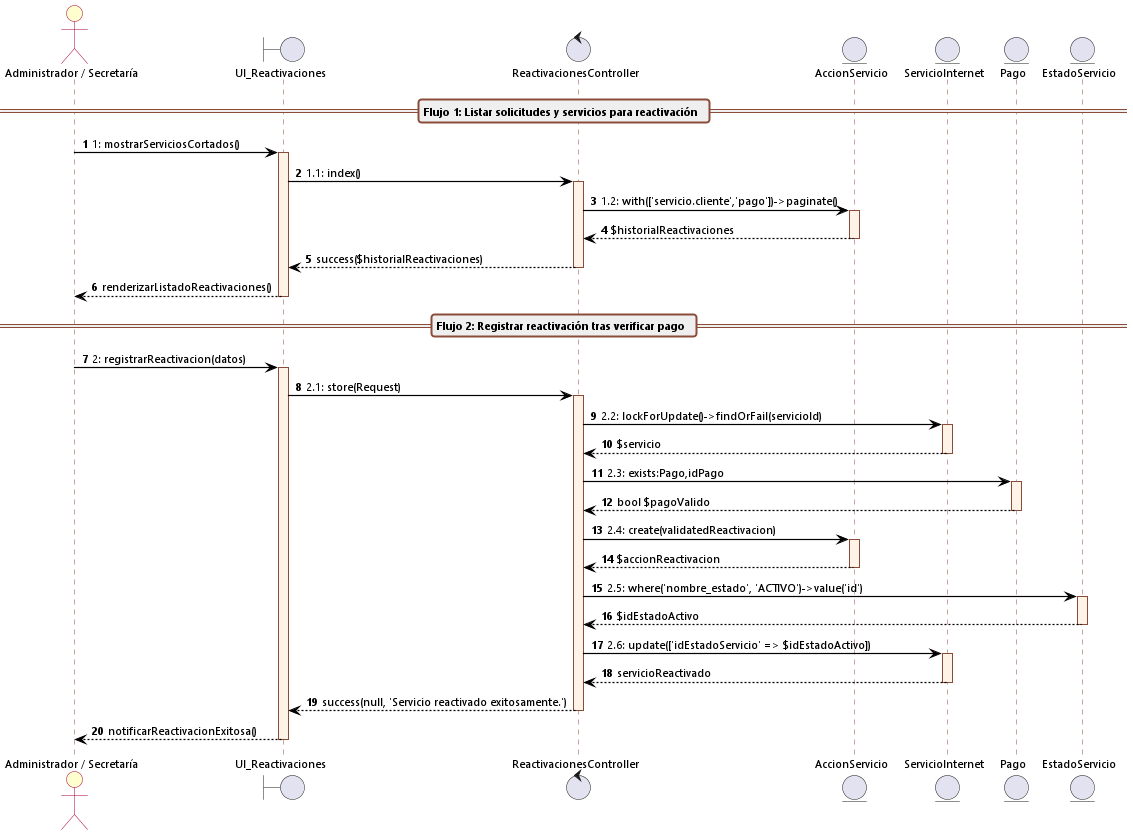

The diagram above was rendered by PlantUML. Its source (embedded in the PNG):
@startuml cu15_secuencia_gestionar_reactivaciones
autonumber
skinparam backgroundColor white
skinparam defaultFontName "Segoe UI"
skinparam defaultFontSize 11
skinparam sequenceArrowThickness 1.2
skinparam roundcorner 6

skinparam sequence {
    ArrowColor black
    ActorBorderColor #A80036
    ActorBackgroundColor #FEFECE
    LifeLineBorderColor #8A4B38
    LifeLineBackgroundColor #FFF2E6
    ParticipantBorderColor #8A4B38
    ParticipantBackgroundColor #FFF2E6
    BoxBorderColor #A80036
    BoxBackgroundColor #FAFAFA
    GroupBackgroundColor #F8F9FA
    GroupBorderColor #8A4B38
    DividerBackgroundColor #EFEFEF
    DividerBorderColor #8A4B38
}

actor "Administrador / Secretaría" as Admin
boundary UI_Reactivaciones
control ReactivacionesController
entity AccionServicio
entity ServicioInternet
entity Pago
entity EstadoServicio

== Flujo 1: Listar solicitudes y servicios para reactivación ==

Admin -> UI_Reactivaciones: 1: mostrarServiciosCortados()
activate UI_Reactivaciones

UI_Reactivaciones -> ReactivacionesController: 1.1: index()
activate ReactivacionesController

ReactivacionesController -> AccionServicio: 1.2: with(['servicio.cliente','pago'])->paginate()
activate AccionServicio
AccionServicio --> ReactivacionesController: $historialReactivaciones
deactivate AccionServicio

ReactivacionesController --> UI_Reactivaciones: success($historialReactivaciones)
deactivate ReactivacionesController

UI_Reactivaciones --> Admin: renderizarListadoReactivaciones()
deactivate UI_Reactivaciones

== Flujo 2: Registrar reactivación tras verificar pago ==

Admin -> UI_Reactivaciones: 2: registrarReactivacion(datos)
activate UI_Reactivaciones

UI_Reactivaciones -> ReactivacionesController: 2.1: store(Request)
activate ReactivacionesController

ReactivacionesController -> ServicioInternet: 2.2: lockForUpdate()->findOrFail(servicioId)
activate ServicioInternet
ServicioInternet --> ReactivacionesController: $servicio
deactivate ServicioInternet

ReactivacionesController -> Pago: 2.3: exists:Pago,idPago
activate Pago
Pago --> ReactivacionesController: bool $pagoValido
deactivate Pago

ReactivacionesController -> AccionServicio: 2.4: create(validatedReactivacion)
activate AccionServicio
AccionServicio --> ReactivacionesController: $accionReactivacion
deactivate AccionServicio

ReactivacionesController -> EstadoServicio: 2.5: where('nombre_estado', 'ACTIVO')->value('id')
activate EstadoServicio
EstadoServicio --> ReactivacionesController: $idEstadoActivo
deactivate EstadoServicio

ReactivacionesController -> ServicioInternet: 2.6: update(['idEstadoServicio' => $idEstadoActivo])
activate ServicioInternet
ServicioInternet --> ReactivacionesController: servicioReactivado
deactivate ServicioInternet

ReactivacionesController --> UI_Reactivaciones: success(null, 'Servicio reactivado exitosamente.')
deactivate ReactivacionesController

UI_Reactivaciones --> Admin: notificarReactivacionExitosa()
deactivate UI_Reactivaciones
@enduml